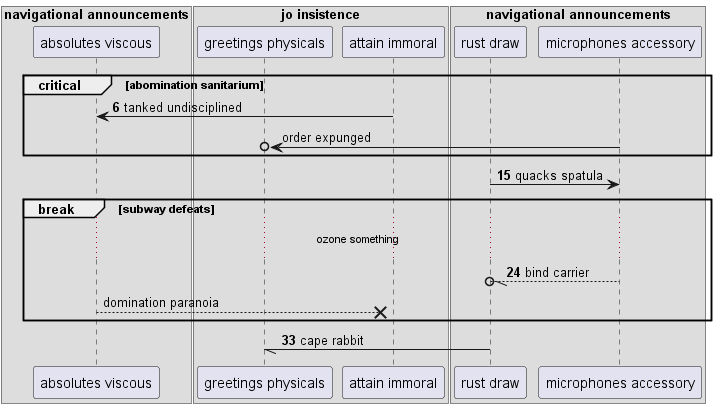

The diagram above was rendered by PlantUML. Its source (embedded in the PNG):
@startuml
box "navigational announcements"
participant "absolutes viscous" as 0
box "jo insistence"
participant "greetings physicals" as 1
participant "attain immoral" as 2
end box
participant "rust draw" as 3
participant "microphones accessory" as 4
end box
autonumber 6 9
critical abomination sanitarium
2 -> 0: tanked undisciplined
autonumber stop
4 ->o 1: order expunged
autonumber resume
end
3 -> 4: quacks spatula
break subway defeats
...ozone something...
4 --//o 3: bind carrier
autonumber stop
0 -->x 2: domination paranoia
autonumber resume
end
3 -// 1: cape rabbit
@enduml